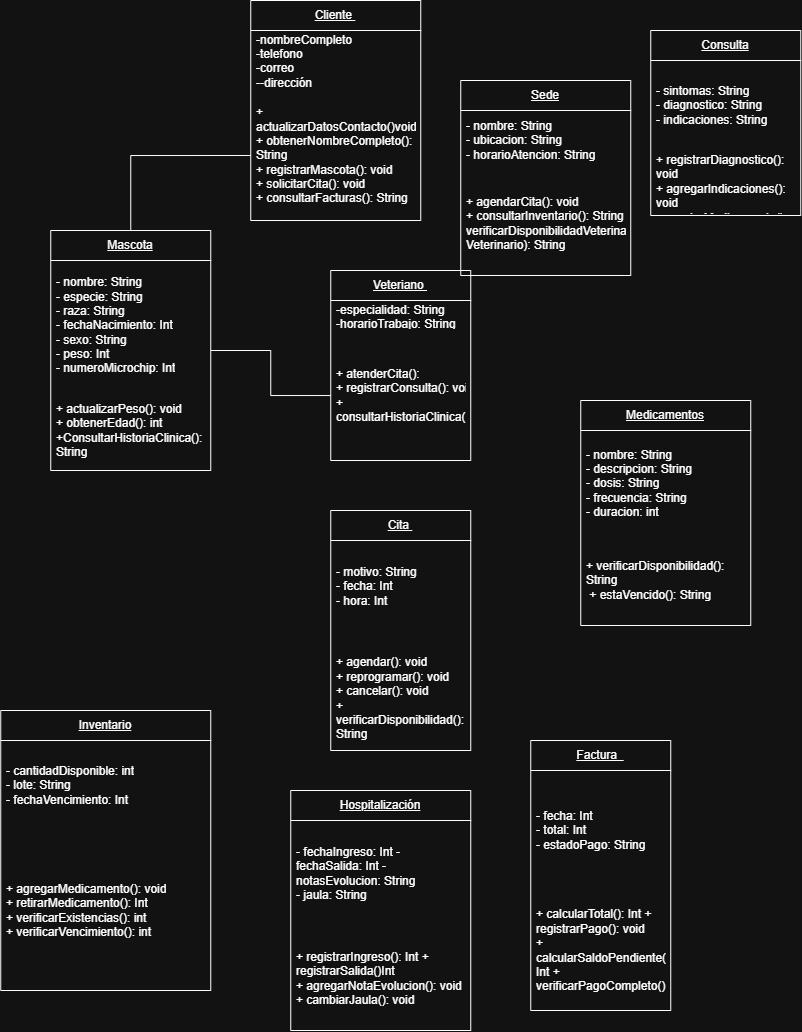

The diagram above was exported from draw.io. Its source (the exported page's mxGraphModel, read from the mxfile embedded in the PNG):
<mxGraphModel dx="804" dy="370" grid="1" gridSize="10" guides="1" tooltips="1" connect="1" arrows="1" fold="1" page="1" pageScale="1" pageWidth="827" pageHeight="1169" math="0" shadow="0">
  <root>
    <mxCell id="0" />
    <mxCell id="1" parent="0" />
    <mxCell id="lOEYCZ6exmVi4Bu-sZgj-1" parent="1" style="swimlane;fontStyle=0;childLayout=stackLayout;horizontal=1;startSize=30;horizontalStack=0;resizeParent=1;resizeParentMax=0;resizeLast=0;collapsible=1;marginBottom=0;whiteSpace=wrap;html=1;" value="&lt;u&gt;Cliente&amp;nbsp;&lt;/u&gt;" vertex="1">
      <mxGeometry height="220" width="170" x="280" y="10" as="geometry" />
    </mxCell>
    <mxCell id="lOEYCZ6exmVi4Bu-sZgj-2" parent="lOEYCZ6exmVi4Bu-sZgj-1" style="text;strokeColor=none;fillColor=none;align=left;verticalAlign=middle;spacingLeft=4;spacingRight=4;overflow=hidden;points=[[0,0.5],[1,0.5]];portConstraint=eastwest;rotatable=0;whiteSpace=wrap;html=1;" value="-nombreCompleto&lt;br&gt;-telefono&lt;br&gt;-correo&lt;br&gt;--dirección" vertex="1">
      <mxGeometry height="60" width="170" y="30" as="geometry" />
    </mxCell>
    <mxCell id="lOEYCZ6exmVi4Bu-sZgj-3" parent="lOEYCZ6exmVi4Bu-sZgj-1" style="text;strokeColor=none;fillColor=none;align=left;verticalAlign=middle;spacingLeft=4;spacingRight=4;overflow=hidden;points=[[0,0.5],[1,0.5]];portConstraint=eastwest;rotatable=0;whiteSpace=wrap;html=1;" value="&lt;div&gt;+ actualizarDatosContacto()void&lt;/div&gt;&lt;div&gt;+ obtenerNombreCompleto(): String&lt;br&gt;+ registrarMascota(): void&lt;br&gt;+ solicitarCita(): void&lt;br&gt;+ consultarFacturas(): String&lt;/div&gt;" vertex="1">
      <mxGeometry height="130" width="170" y="90" as="geometry" />
    </mxCell>
    <mxCell id="h82x1pWugbIFT87tpVfc-14" edge="1" parent="1" source="lOEYCZ6exmVi4Bu-sZgj-5" style="edgeStyle=orthogonalEdgeStyle;rounded=0;orthogonalLoop=1;jettySize=auto;html=1;exitX=0.5;exitY=0;exitDx=0;exitDy=0;entryX=0;entryY=0.5;entryDx=0;entryDy=0;endArrow=none;endFill=0;" target="lOEYCZ6exmVi4Bu-sZgj-3">
      <mxGeometry relative="1" as="geometry" />
    </mxCell>
    <mxCell id="h82x1pWugbIFT87tpVfc-15" edge="1" parent="1" source="lOEYCZ6exmVi4Bu-sZgj-5" style="edgeStyle=orthogonalEdgeStyle;rounded=0;orthogonalLoop=1;jettySize=auto;html=1;exitX=1;exitY=0.5;exitDx=0;exitDy=0;endArrow=none;endFill=0;" target="h82x1pWugbIFT87tpVfc-6">
      <mxGeometry relative="1" as="geometry" />
    </mxCell>
    <mxCell id="lOEYCZ6exmVi4Bu-sZgj-5" parent="1" style="swimlane;fontStyle=0;childLayout=stackLayout;horizontal=1;startSize=30;horizontalStack=0;resizeParent=1;resizeParentMax=0;resizeLast=0;collapsible=1;marginBottom=0;whiteSpace=wrap;html=1;" value="&lt;u&gt;Mascota&lt;/u&gt;" vertex="1">
      <mxGeometry height="240" width="160" x="80" y="240" as="geometry" />
    </mxCell>
    <mxCell id="lOEYCZ6exmVi4Bu-sZgj-6" parent="lOEYCZ6exmVi4Bu-sZgj-5" style="text;strokeColor=none;fillColor=none;align=left;verticalAlign=middle;spacingLeft=4;spacingRight=4;overflow=hidden;points=[[0,0.5],[1,0.5]];portConstraint=eastwest;rotatable=0;whiteSpace=wrap;html=1;" value="- nombre: String&lt;br&gt;- especie: String&lt;br&gt;- raza: String&lt;br&gt;- fechaNacimiento: Int&lt;br&gt;- sexo: String&lt;br&gt;- peso: Int&lt;br&gt;- numeroMicrochip: Int" vertex="1">
      <mxGeometry height="130" width="160" y="30" as="geometry" />
    </mxCell>
    <mxCell id="lOEYCZ6exmVi4Bu-sZgj-7" parent="lOEYCZ6exmVi4Bu-sZgj-5" style="text;strokeColor=none;fillColor=none;align=left;verticalAlign=middle;spacingLeft=4;spacingRight=4;overflow=hidden;points=[[0,0.5],[1,0.5]];portConstraint=eastwest;rotatable=0;whiteSpace=wrap;html=1;" value="+ actualizarPeso(): void&lt;br&gt;+ obtenerEdad(): int&lt;br&gt;+ConsultarHistoriaClinica(): String" vertex="1">
      <mxGeometry height="80" width="160" y="160" as="geometry" />
    </mxCell>
    <mxCell id="2chgGLLOPNxg9XeZvw7u-7" parent="1" style="swimlane;fontStyle=0;childLayout=stackLayout;horizontal=1;startSize=30;horizontalStack=0;resizeParent=1;resizeParentMax=0;resizeLast=0;collapsible=1;marginBottom=0;whiteSpace=wrap;html=1;" value="&lt;u&gt;Factura&amp;nbsp;&amp;nbsp;&lt;/u&gt;" vertex="1">
      <mxGeometry height="270" width="140" x="560" y="750" as="geometry" />
    </mxCell>
    <mxCell id="2chgGLLOPNxg9XeZvw7u-8" parent="2chgGLLOPNxg9XeZvw7u-7" style="text;strokeColor=none;fillColor=none;align=left;verticalAlign=middle;spacingLeft=4;spacingRight=4;overflow=hidden;points=[[0,0.5],[1,0.5]];portConstraint=eastwest;rotatable=0;whiteSpace=wrap;html=1;" value="- fecha: Int&lt;br&gt;- total: Int&lt;br&gt;- estadoPago: String" vertex="1">
      <mxGeometry height="120" width="140" y="30" as="geometry" />
    </mxCell>
    <mxCell id="2chgGLLOPNxg9XeZvw7u-9" parent="2chgGLLOPNxg9XeZvw7u-7" style="text;strokeColor=none;fillColor=none;align=left;verticalAlign=middle;spacingLeft=4;spacingRight=4;overflow=hidden;points=[[0,0.5],[1,0.5]];portConstraint=eastwest;rotatable=0;whiteSpace=wrap;html=1;" value="+ calcularTotal(): Int + registrarPago(): void&lt;br/&gt;+ calcularSaldoPendiente(): Int + verificarPagoCompleto():&amp;nbsp;" vertex="1">
      <mxGeometry height="120" width="140" y="150" as="geometry" />
    </mxCell>
    <mxCell id="2chgGLLOPNxg9XeZvw7u-10" parent="1" style="swimlane;fontStyle=0;childLayout=stackLayout;horizontal=1;startSize=30;horizontalStack=0;resizeParent=1;resizeParentMax=0;resizeLast=0;collapsible=1;marginBottom=0;whiteSpace=wrap;html=1;" value="&lt;u&gt;Consulta&lt;/u&gt;" vertex="1">
      <mxGeometry height="185" width="150" x="680" y="40" as="geometry" />
    </mxCell>
    <mxCell id="2chgGLLOPNxg9XeZvw7u-11" parent="2chgGLLOPNxg9XeZvw7u-10" style="text;strokeColor=none;fillColor=none;align=left;verticalAlign=middle;spacingLeft=4;spacingRight=4;overflow=hidden;points=[[0,0.5],[1,0.5]];portConstraint=eastwest;rotatable=0;whiteSpace=wrap;html=1;" value="- sintomas: String&lt;br/&gt;- diagnostico: String&lt;br/&gt;- indicaciones: String" vertex="1">
      <mxGeometry height="90" width="150" y="30" as="geometry" />
    </mxCell>
    <mxCell id="2chgGLLOPNxg9XeZvw7u-12" parent="2chgGLLOPNxg9XeZvw7u-10" style="text;strokeColor=none;fillColor=none;align=left;verticalAlign=middle;spacingLeft=4;spacingRight=4;overflow=hidden;points=[[0,0.5],[1,0.5]];portConstraint=eastwest;rotatable=0;whiteSpace=wrap;html=1;" value="+ registrarDiagnostico(): void&lt;br/&gt;+ agregarIndicaciones(): void&lt;br/&gt;+ recetarMedicamento(): void" vertex="1">
      <mxGeometry height="65" width="150" y="120" as="geometry" />
    </mxCell>
    <mxCell id="h82x1pWugbIFT87tpVfc-1" parent="1" style="swimlane;fontStyle=0;childLayout=stackLayout;horizontal=1;startSize=30;horizontalStack=0;resizeParent=1;resizeParentMax=0;resizeLast=0;collapsible=1;marginBottom=0;whiteSpace=wrap;html=1;" value="&lt;u&gt;Hospitalización&lt;/u&gt;" vertex="1">
      <mxGeometry height="240" width="180" x="320" y="800" as="geometry" />
    </mxCell>
    <mxCell id="h82x1pWugbIFT87tpVfc-2" parent="h82x1pWugbIFT87tpVfc-1" style="text;strokeColor=none;fillColor=none;align=left;verticalAlign=middle;spacingLeft=4;spacingRight=4;overflow=hidden;points=[[0,0.5],[1,0.5]];portConstraint=eastwest;rotatable=0;whiteSpace=wrap;html=1;" value="- fechaIngreso: Int - fechaSalida: Int - notasEvolucion: String&lt;br/&gt;- jaula: String" vertex="1">
      <mxGeometry height="105" width="180" y="30" as="geometry" />
    </mxCell>
    <mxCell id="h82x1pWugbIFT87tpVfc-3" parent="h82x1pWugbIFT87tpVfc-1" style="text;strokeColor=none;fillColor=none;align=left;verticalAlign=middle;spacingLeft=4;spacingRight=4;overflow=hidden;points=[[0,0.5],[1,0.5]];portConstraint=eastwest;rotatable=0;whiteSpace=wrap;html=1;" value="+ registrarIngreso(): Int + registrarSalida()Int &lt;br&gt;+ agregarNotaEvolucion(): void&lt;br/&gt;+ cambiarJaula(): void" vertex="1">
      <mxGeometry height="105" width="180" y="135" as="geometry" />
    </mxCell>
    <mxCell id="h82x1pWugbIFT87tpVfc-4" parent="1" style="swimlane;fontStyle=0;childLayout=stackLayout;horizontal=1;startSize=30;horizontalStack=0;resizeParent=1;resizeParentMax=0;resizeLast=0;collapsible=1;marginBottom=0;whiteSpace=wrap;html=1;" value="&lt;u&gt;Veteriano&amp;nbsp;&lt;/u&gt;" vertex="1">
      <mxGeometry height="190" width="140" x="360" y="280" as="geometry" />
    </mxCell>
    <mxCell id="h82x1pWugbIFT87tpVfc-5" parent="h82x1pWugbIFT87tpVfc-4" style="text;strokeColor=none;fillColor=none;align=left;verticalAlign=middle;spacingLeft=4;spacingRight=4;overflow=hidden;points=[[0,0.5],[1,0.5]];portConstraint=eastwest;rotatable=0;whiteSpace=wrap;html=1;" value="-especialidad: String&lt;br&gt;-horarioTrabajo: String" vertex="1">
      <mxGeometry height="30" width="140" y="30" as="geometry" />
    </mxCell>
    <mxCell id="h82x1pWugbIFT87tpVfc-6" parent="h82x1pWugbIFT87tpVfc-4" style="text;strokeColor=none;fillColor=none;align=left;verticalAlign=middle;spacingLeft=4;spacingRight=4;overflow=hidden;points=[[0,0.5],[1,0.5]];portConstraint=eastwest;rotatable=0;whiteSpace=wrap;html=1;" value="&lt;div&gt;+ atenderCita(): &lt;br&gt;&lt;span style=&quot;background-color: transparent; color: light-dark(rgb(0, 0, 0), rgb(255, 255, 255));&quot;&gt;+ registrarConsulta(): void&lt;/span&gt;&lt;/div&gt;&lt;div&gt;+ consultarHistoriaClinica():&amp;nbsp;&lt;/div&gt;" vertex="1">
      <mxGeometry height="130" width="140" y="60" as="geometry" />
    </mxCell>
    <mxCell id="h82x1pWugbIFT87tpVfc-7" parent="1" style="swimlane;fontStyle=0;childLayout=stackLayout;horizontal=1;startSize=30;horizontalStack=0;resizeParent=1;resizeParentMax=0;resizeLast=0;collapsible=1;marginBottom=0;whiteSpace=wrap;html=1;" value="&lt;u&gt;Sede&lt;/u&gt;" vertex="1">
      <mxGeometry height="195" width="170" x="490" y="90" as="geometry" />
    </mxCell>
    <mxCell id="h82x1pWugbIFT87tpVfc-8" parent="h82x1pWugbIFT87tpVfc-7" style="text;strokeColor=none;fillColor=none;align=left;verticalAlign=middle;spacingLeft=4;spacingRight=4;overflow=hidden;points=[[0,0.5],[1,0.5]];portConstraint=eastwest;rotatable=0;whiteSpace=wrap;html=1;" value="- nombre: String&lt;br/&gt;- ubicacion: String&lt;br/&gt;- horarioAtencion: String" vertex="1">
      <mxGeometry height="60" width="170" y="30" as="geometry" />
    </mxCell>
    <mxCell id="h82x1pWugbIFT87tpVfc-9" parent="h82x1pWugbIFT87tpVfc-7" style="text;strokeColor=none;fillColor=none;align=left;verticalAlign=middle;spacingLeft=4;spacingRight=4;overflow=hidden;points=[[0,0.5],[1,0.5]];portConstraint=eastwest;rotatable=0;whiteSpace=wrap;html=1;" value="+ agendarCita(): void&lt;br/&gt;+ consultarInventario(): String + verificarDisponibilidadVeterinario(veterinario: Veterinario): String" vertex="1">
      <mxGeometry height="105" width="170" y="90" as="geometry" />
    </mxCell>
    <mxCell id="h82x1pWugbIFT87tpVfc-10" parent="1" style="swimlane;fontStyle=0;childLayout=stackLayout;horizontal=1;startSize=30;horizontalStack=0;resizeParent=1;resizeParentMax=0;resizeLast=0;collapsible=1;marginBottom=0;whiteSpace=wrap;html=1;" value="&lt;u&gt;Medicamentos&lt;/u&gt;" vertex="1">
      <mxGeometry height="225" width="170" x="610" y="410" as="geometry" />
    </mxCell>
    <mxCell id="h82x1pWugbIFT87tpVfc-11" parent="h82x1pWugbIFT87tpVfc-10" style="text;strokeColor=none;fillColor=none;align=left;verticalAlign=middle;spacingLeft=4;spacingRight=4;overflow=hidden;points=[[0,0.5],[1,0.5]];portConstraint=eastwest;rotatable=0;whiteSpace=wrap;html=1;" value="- nombre: String&lt;br/&gt;- descripcion: String&lt;br/&gt;- dosis: String&lt;br/&gt;- frecuencia: String&lt;br/&gt;- duracion: int" vertex="1">
      <mxGeometry height="105" width="170" y="30" as="geometry" />
    </mxCell>
    <mxCell id="h82x1pWugbIFT87tpVfc-12" parent="h82x1pWugbIFT87tpVfc-10" style="text;strokeColor=none;fillColor=none;align=left;verticalAlign=middle;spacingLeft=4;spacingRight=4;overflow=hidden;points=[[0,0.5],[1,0.5]];portConstraint=eastwest;rotatable=0;whiteSpace=wrap;html=1;" value="+ verificarDisponibilidad(): String&amp;nbsp;&lt;br&gt;&amp;nbsp;+ estaVencido(): String" vertex="1">
      <mxGeometry height="90" width="170" y="135" as="geometry" />
    </mxCell>
    <mxCell id="2chgGLLOPNxg9XeZvw7u-1" parent="1" style="swimlane;fontStyle=0;childLayout=stackLayout;horizontal=1;startSize=30;horizontalStack=0;resizeParent=1;resizeParentMax=0;resizeLast=0;collapsible=1;marginBottom=0;whiteSpace=wrap;html=1;" value="&lt;u&gt;Cita&amp;nbsp;&lt;/u&gt;" vertex="1">
      <mxGeometry height="240" width="140" x="360" y="520" as="geometry" />
    </mxCell>
    <mxCell id="2chgGLLOPNxg9XeZvw7u-2" parent="2chgGLLOPNxg9XeZvw7u-1" style="text;strokeColor=none;fillColor=none;align=left;verticalAlign=middle;spacingLeft=4;spacingRight=4;overflow=hidden;points=[[0,0.5],[1,0.5]];portConstraint=eastwest;rotatable=0;whiteSpace=wrap;html=1;" value="- motivo: String&lt;br&gt;- fecha: Int&lt;br&gt;- hora: Int&lt;div&gt;&lt;br/&gt;&lt;/div&gt;" vertex="1">
      <mxGeometry height="105" width="140" y="30" as="geometry" />
    </mxCell>
    <mxCell id="2chgGLLOPNxg9XeZvw7u-3" parent="2chgGLLOPNxg9XeZvw7u-1" style="text;strokeColor=none;fillColor=none;align=left;verticalAlign=middle;spacingLeft=4;spacingRight=4;overflow=hidden;points=[[0,0.5],[1,0.5]];portConstraint=eastwest;rotatable=0;whiteSpace=wrap;html=1;" value="+ agendar(): void&lt;br&gt;+ reprogramar(): void&lt;br&gt;+ cancelar(): void&lt;br&gt;+ verificarDisponibilidad(): String" vertex="1">
      <mxGeometry height="105" width="140" y="135" as="geometry" />
    </mxCell>
    <mxCell id="2chgGLLOPNxg9XeZvw7u-4" parent="1" style="swimlane;fontStyle=0;childLayout=stackLayout;horizontal=1;startSize=30;horizontalStack=0;resizeParent=1;resizeParentMax=0;resizeLast=0;collapsible=1;marginBottom=0;whiteSpace=wrap;html=1;" value="&lt;u&gt;Inventario&lt;/u&gt;" vertex="1">
      <mxGeometry height="280" width="210" x="30" y="720" as="geometry" />
    </mxCell>
    <mxCell id="2chgGLLOPNxg9XeZvw7u-5" parent="2chgGLLOPNxg9XeZvw7u-4" style="text;strokeColor=none;fillColor=none;align=left;verticalAlign=middle;spacingLeft=4;spacingRight=4;overflow=hidden;points=[[0,0.5],[1,0.5]];portConstraint=eastwest;rotatable=0;whiteSpace=wrap;html=1;" value="- cantidadDisponible: int&lt;br/&gt;- lote: String&lt;br/&gt;- fechaVencimiento: Int" vertex="1">
      <mxGeometry height="90" width="210" y="30" as="geometry" />
    </mxCell>
    <mxCell id="2chgGLLOPNxg9XeZvw7u-6" parent="2chgGLLOPNxg9XeZvw7u-4" style="text;strokeColor=none;fillColor=none;align=left;verticalAlign=middle;spacingLeft=4;spacingRight=4;overflow=hidden;points=[[0,0.5],[1,0.5]];portConstraint=eastwest;rotatable=0;whiteSpace=wrap;html=1;" value="+ agregarMedicamento(): void&lt;br&gt;+ retirarMedicamento(): Int&lt;br&gt;+ verificarExistencias(): int&lt;br&gt;+ verificarVencimiento(): int" vertex="1">
      <mxGeometry height="160" width="210" y="120" as="geometry" />
    </mxCell>
  </root>
</mxGraphModel>